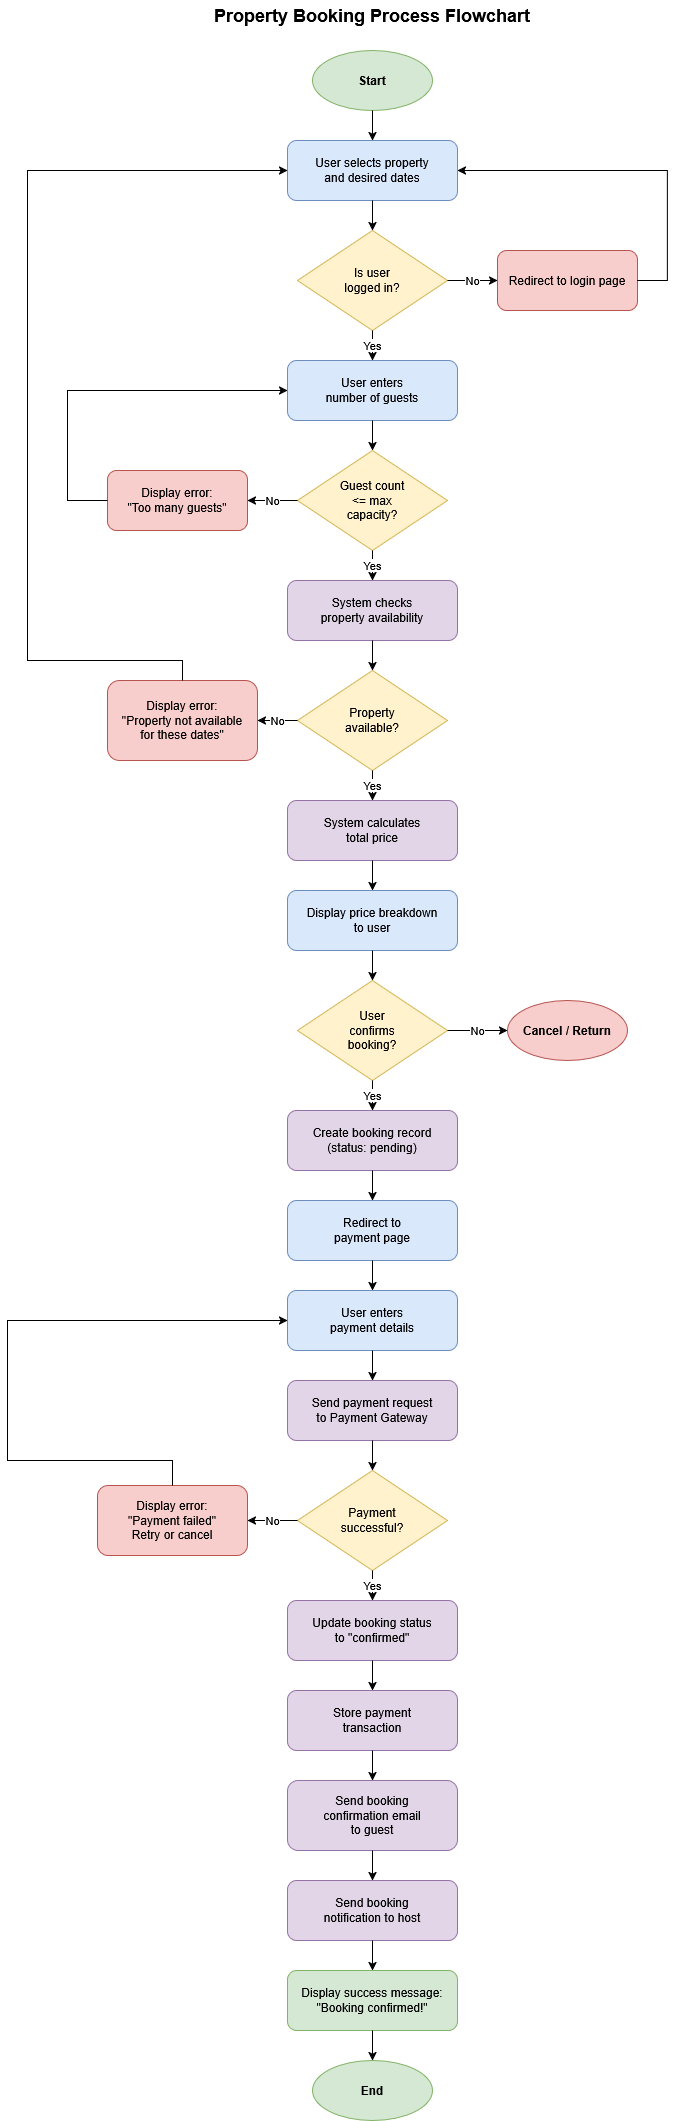

The diagram above was exported from draw.io. Its source (the exported page's mxGraphModel, read from the mxfile embedded in the PNG):
<mxGraphModel dx="1375" dy="872" grid="1" gridSize="10" guides="1" tooltips="1" connect="1" arrows="1" fold="1" page="1" pageScale="1" pageWidth="850" pageHeight="1100" math="0" shadow="0">
  <root>
    <mxCell id="0" />
    <mxCell id="1" parent="0" />
    <mxCell id="title" value="Property Booking Process Flowchart" style="text;html=1;strokeColor=none;fillColor=none;align=center;verticalAlign=middle;whiteSpace=wrap;rounded=0;fontSize=18;fontStyle=1" parent="1" vertex="1">
      <mxGeometry x="225" y="20" width="400" height="30" as="geometry" />
    </mxCell>
    <mxCell id="start" value="Start" style="ellipse;whiteSpace=wrap;html=1;fillColor=#d5e8d4;strokeColor=#82b366;fontStyle=1" parent="1" vertex="1">
      <mxGeometry x="365" y="70" width="120" height="60" as="geometry" />
    </mxCell>
    <mxCell id="step1" value="User selects property&#10;and desired dates" style="rounded=1;whiteSpace=wrap;html=1;fillColor=#dae8fc;strokeColor=#6c8ebf;" parent="1" vertex="1">
      <mxGeometry x="340" y="160" width="170" height="60" as="geometry" />
    </mxCell>
    <mxCell id="decision1" value="Is user&#10;logged in?" style="rhombus;whiteSpace=wrap;html=1;fillColor=#fff2cc;strokeColor=#d6b656;" parent="1" vertex="1">
      <mxGeometry x="350" y="250" width="150" height="100" as="geometry" />
    </mxCell>
    <mxCell id="step2" value="Redirect to login page" style="rounded=1;whiteSpace=wrap;html=1;fillColor=#f8cecc;strokeColor=#b85450;" parent="1" vertex="1">
      <mxGeometry x="550" y="270" width="140" height="60" as="geometry" />
    </mxCell>
    <mxCell id="step3" value="User enters&#10;number of guests" style="rounded=1;whiteSpace=wrap;html=1;fillColor=#dae8fc;strokeColor=#6c8ebf;" parent="1" vertex="1">
      <mxGeometry x="340" y="380" width="170" height="60" as="geometry" />
    </mxCell>
    <mxCell id="decision2" value="Guest count&#10;&lt;= max&#10;capacity?" style="rhombus;whiteSpace=wrap;html=1;fillColor=#fff2cc;strokeColor=#d6b656;" parent="1" vertex="1">
      <mxGeometry x="350" y="470" width="150" height="100" as="geometry" />
    </mxCell>
    <mxCell id="error1" value="Display error:&#10;&quot;Too many guests&quot;" style="rounded=1;whiteSpace=wrap;html=1;fillColor=#f8cecc;strokeColor=#b85450;" parent="1" vertex="1">
      <mxGeometry x="160" y="490" width="140" height="60" as="geometry" />
    </mxCell>
    <mxCell id="step4" value="System checks&#10;property availability" style="rounded=1;whiteSpace=wrap;html=1;fillColor=#e1d5e7;strokeColor=#9673a6;" parent="1" vertex="1">
      <mxGeometry x="340" y="600" width="170" height="60" as="geometry" />
    </mxCell>
    <mxCell id="decision3" value="Property&#10;available?" style="rhombus;whiteSpace=wrap;html=1;fillColor=#fff2cc;strokeColor=#d6b656;" parent="1" vertex="1">
      <mxGeometry x="350" y="690" width="150" height="100" as="geometry" />
    </mxCell>
    <mxCell id="error2" value="Display error:&#10;&quot;Property not available&#10;for these dates&quot;" style="rounded=1;whiteSpace=wrap;html=1;fillColor=#f8cecc;strokeColor=#b85450;" parent="1" vertex="1">
      <mxGeometry x="160" y="700" width="150" height="80" as="geometry" />
    </mxCell>
    <mxCell id="step5" value="System calculates&#10;total price" style="rounded=1;whiteSpace=wrap;html=1;fillColor=#e1d5e7;strokeColor=#9673a6;" parent="1" vertex="1">
      <mxGeometry x="340" y="820" width="170" height="60" as="geometry" />
    </mxCell>
    <mxCell id="step6" value="Display price breakdown&#10;to user" style="rounded=1;whiteSpace=wrap;html=1;fillColor=#dae8fc;strokeColor=#6c8ebf;" parent="1" vertex="1">
      <mxGeometry x="340" y="910" width="170" height="60" as="geometry" />
    </mxCell>
    <mxCell id="decision4" value="User&#10;confirms&#10;booking?" style="rhombus;whiteSpace=wrap;html=1;fillColor=#fff2cc;strokeColor=#d6b656;" parent="1" vertex="1">
      <mxGeometry x="350" y="1000" width="150" height="100" as="geometry" />
    </mxCell>
    <mxCell id="cancel" value="Cancel / Return" style="ellipse;whiteSpace=wrap;html=1;fillColor=#f8cecc;strokeColor=#b85450;fontStyle=1" parent="1" vertex="1">
      <mxGeometry x="560" y="1020" width="120" height="60" as="geometry" />
    </mxCell>
    <mxCell id="step7" value="Create booking record&#10;(status: pending)" style="rounded=1;whiteSpace=wrap;html=1;fillColor=#e1d5e7;strokeColor=#9673a6;" parent="1" vertex="1">
      <mxGeometry x="340" y="1130" width="170" height="60" as="geometry" />
    </mxCell>
    <mxCell id="step8" value="Redirect to&#10;payment page" style="rounded=1;whiteSpace=wrap;html=1;fillColor=#dae8fc;strokeColor=#6c8ebf;" parent="1" vertex="1">
      <mxGeometry x="340" y="1220" width="170" height="60" as="geometry" />
    </mxCell>
    <mxCell id="step9" value="User enters&#10;payment details" style="rounded=1;whiteSpace=wrap;html=1;fillColor=#dae8fc;strokeColor=#6c8ebf;" parent="1" vertex="1">
      <mxGeometry x="340" y="1310" width="170" height="60" as="geometry" />
    </mxCell>
    <mxCell id="step10" value="Send payment request&#10;to Payment Gateway" style="rounded=1;whiteSpace=wrap;html=1;fillColor=#e1d5e7;strokeColor=#9673a6;" parent="1" vertex="1">
      <mxGeometry x="340" y="1400" width="170" height="60" as="geometry" />
    </mxCell>
    <mxCell id="decision5" value="Payment&#10;successful?" style="rhombus;whiteSpace=wrap;html=1;fillColor=#fff2cc;strokeColor=#d6b656;" parent="1" vertex="1">
      <mxGeometry x="350" y="1490" width="150" height="100" as="geometry" />
    </mxCell>
    <mxCell id="error3" value="Display error:&#10;&quot;Payment failed&quot;&#10;Retry or cancel" style="rounded=1;whiteSpace=wrap;html=1;fillColor=#f8cecc;strokeColor=#b85450;" parent="1" vertex="1">
      <mxGeometry x="150" y="1505" width="150" height="70" as="geometry" />
    </mxCell>
    <mxCell id="step11" value="Update booking status&#10;to &quot;confirmed&quot;" style="rounded=1;whiteSpace=wrap;html=1;fillColor=#e1d5e7;strokeColor=#9673a6;" parent="1" vertex="1">
      <mxGeometry x="340" y="1620" width="170" height="60" as="geometry" />
    </mxCell>
    <mxCell id="step12" value="Store payment&#10;transaction" style="rounded=1;whiteSpace=wrap;html=1;fillColor=#e1d5e7;strokeColor=#9673a6;" parent="1" vertex="1">
      <mxGeometry x="340" y="1710" width="170" height="60" as="geometry" />
    </mxCell>
    <mxCell id="step13" value="Send booking&#10;confirmation email&#10;to guest" style="rounded=1;whiteSpace=wrap;html=1;fillColor=#e1d5e7;strokeColor=#9673a6;" parent="1" vertex="1">
      <mxGeometry x="340" y="1800" width="170" height="70" as="geometry" />
    </mxCell>
    <mxCell id="step14" value="Send booking&#10;notification to host" style="rounded=1;whiteSpace=wrap;html=1;fillColor=#e1d5e7;strokeColor=#9673a6;" parent="1" vertex="1">
      <mxGeometry x="340" y="1900" width="170" height="60" as="geometry" />
    </mxCell>
    <mxCell id="step15" value="Display success message:&#10;&quot;Booking confirmed!&quot;" style="rounded=1;whiteSpace=wrap;html=1;fillColor=#d5e8d4;strokeColor=#82b366;" parent="1" vertex="1">
      <mxGeometry x="340" y="1990" width="170" height="60" as="geometry" />
    </mxCell>
    <mxCell id="end" value="End" style="ellipse;whiteSpace=wrap;html=1;fillColor=#d5e8d4;strokeColor=#82b366;fontStyle=1" parent="1" vertex="1">
      <mxGeometry x="365" y="2080" width="120" height="60" as="geometry" />
    </mxCell>
    <mxCell id="conn1" value="" style="endArrow=classic;html=1;rounded=0;" parent="1" source="start" target="step1" edge="1">
      <mxGeometry width="50" height="50" relative="1" as="geometry">
        <mxPoint x="400" y="400" as="sourcePoint" />
        <mxPoint x="450" y="350" as="targetPoint" />
      </mxGeometry>
    </mxCell>
    <mxCell id="conn2" value="" style="endArrow=classic;html=1;rounded=0;" parent="1" source="step1" target="decision1" edge="1">
      <mxGeometry width="50" height="50" relative="1" as="geometry">
        <mxPoint x="400" y="400" as="sourcePoint" />
        <mxPoint x="450" y="350" as="targetPoint" />
      </mxGeometry>
    </mxCell>
    <mxCell id="conn3-no" value="No" style="endArrow=classic;html=1;rounded=0;" parent="1" source="decision1" target="step2" edge="1">
      <mxGeometry width="50" height="50" relative="1" as="geometry">
        <mxPoint x="510" y="300" as="sourcePoint" />
        <mxPoint x="550" y="300" as="targetPoint" />
      </mxGeometry>
    </mxCell>
    <mxCell id="conn3-loop" value="" style="endArrow=classic;html=1;rounded=0;exitX=1;exitY=0.5;entryX=1;entryY=0.5;" parent="1" source="step2" target="step1" edge="1">
      <mxGeometry width="50" height="50" relative="1" as="geometry">
        <mxPoint x="700" y="300" as="sourcePoint" />
        <mxPoint x="700" y="190" as="targetPoint" />
        <Array as="points">
          <mxPoint x="720" y="300" />
          <mxPoint x="720" y="190" />
        </Array>
      </mxGeometry>
    </mxCell>
    <mxCell id="conn4-yes" value="Yes" style="endArrow=classic;html=1;rounded=0;" parent="1" source="decision1" target="step3" edge="1">
      <mxGeometry width="50" height="50" relative="1" as="geometry">
        <mxPoint x="425" y="360" as="sourcePoint" />
        <mxPoint x="425" y="380" as="targetPoint" />
      </mxGeometry>
    </mxCell>
    <mxCell id="conn5" value="" style="endArrow=classic;html=1;rounded=0;" parent="1" source="step3" target="decision2" edge="1">
      <mxGeometry width="50" height="50" relative="1" as="geometry">
        <mxPoint x="400" y="600" as="sourcePoint" />
        <mxPoint x="450" y="550" as="targetPoint" />
      </mxGeometry>
    </mxCell>
    <mxCell id="conn6-no" value="No" style="endArrow=classic;html=1;rounded=0;" parent="1" source="decision2" target="error1" edge="1">
      <mxGeometry width="50" height="50" relative="1" as="geometry">
        <mxPoint x="340" y="520" as="sourcePoint" />
        <mxPoint x="310" y="520" as="targetPoint" />
      </mxGeometry>
    </mxCell>
    <mxCell id="conn6-loop" value="" style="endArrow=classic;html=1;rounded=0;exitX=0;exitY=0.5;entryX=0;entryY=0.5;" parent="1" source="error1" target="step3" edge="1">
      <mxGeometry width="50" height="50" relative="1" as="geometry">
        <mxPoint x="140" y="520" as="sourcePoint" />
        <mxPoint x="140" y="410" as="targetPoint" />
        <Array as="points">
          <mxPoint x="120" y="520" />
          <mxPoint x="120" y="410" />
        </Array>
      </mxGeometry>
    </mxCell>
    <mxCell id="conn7-yes" value="Yes" style="endArrow=classic;html=1;rounded=0;" parent="1" source="decision2" target="step4" edge="1">
      <mxGeometry width="50" height="50" relative="1" as="geometry">
        <mxPoint x="425" y="580" as="sourcePoint" />
        <mxPoint x="425" y="600" as="targetPoint" />
      </mxGeometry>
    </mxCell>
    <mxCell id="conn8" value="" style="endArrow=classic;html=1;rounded=0;" parent="1" source="step4" target="decision3" edge="1">
      <mxGeometry width="50" height="50" relative="1" as="geometry">
        <mxPoint x="400" y="800" as="sourcePoint" />
        <mxPoint x="450" y="750" as="targetPoint" />
      </mxGeometry>
    </mxCell>
    <mxCell id="conn9-no" value="No" style="endArrow=classic;html=1;rounded=0;" parent="1" source="decision3" target="error2" edge="1">
      <mxGeometry width="50" height="50" relative="1" as="geometry">
        <mxPoint x="340" y="740" as="sourcePoint" />
        <mxPoint x="310" y="740" as="targetPoint" />
      </mxGeometry>
    </mxCell>
    <mxCell id="conn9-loop" value="" style="endArrow=classic;html=1;rounded=0;exitX=0.5;exitY=0;entryX=0;entryY=0.5;" parent="1" source="error2" target="step1" edge="1">
      <mxGeometry width="50" height="50" relative="1" as="geometry">
        <mxPoint x="80" y="700" as="sourcePoint" />
        <mxPoint x="80" y="190" as="targetPoint" />
        <Array as="points">
          <mxPoint x="235" y="680" />
          <mxPoint x="80" y="680" />
          <mxPoint x="80" y="190" />
        </Array>
      </mxGeometry>
    </mxCell>
    <mxCell id="conn10-yes" value="Yes" style="endArrow=classic;html=1;rounded=0;" parent="1" source="decision3" target="step5" edge="1">
      <mxGeometry width="50" height="50" relative="1" as="geometry">
        <mxPoint x="425" y="800" as="sourcePoint" />
        <mxPoint x="425" y="820" as="targetPoint" />
      </mxGeometry>
    </mxCell>
    <mxCell id="conn11" value="" style="endArrow=classic;html=1;rounded=0;" parent="1" source="step5" target="step6" edge="1">
      <mxGeometry width="50" height="50" relative="1" as="geometry">
        <mxPoint x="400" y="1000" as="sourcePoint" />
        <mxPoint x="450" y="950" as="targetPoint" />
      </mxGeometry>
    </mxCell>
    <mxCell id="conn12" value="" style="endArrow=classic;html=1;rounded=0;" parent="1" source="step6" target="decision4" edge="1">
      <mxGeometry width="50" height="50" relative="1" as="geometry">
        <mxPoint x="400" y="1100" as="sourcePoint" />
        <mxPoint x="450" y="1050" as="targetPoint" />
      </mxGeometry>
    </mxCell>
    <mxCell id="conn13-no" value="No" style="endArrow=classic;html=1;rounded=0;" parent="1" source="decision4" target="cancel" edge="1">
      <mxGeometry width="50" height="50" relative="1" as="geometry">
        <mxPoint x="510" y="1050" as="sourcePoint" />
        <mxPoint x="560" y="1050" as="targetPoint" />
      </mxGeometry>
    </mxCell>
    <mxCell id="conn14-yes" value="Yes" style="endArrow=classic;html=1;rounded=0;" parent="1" source="decision4" target="step7" edge="1">
      <mxGeometry width="50" height="50" relative="1" as="geometry">
        <mxPoint x="425" y="1110" as="sourcePoint" />
        <mxPoint x="425" y="1130" as="targetPoint" />
      </mxGeometry>
    </mxCell>
    <mxCell id="conn15" value="" style="endArrow=classic;html=1;rounded=0;" parent="1" source="step7" target="step8" edge="1">
      <mxGeometry width="50" height="50" relative="1" as="geometry">
        <mxPoint x="400" y="1300" as="sourcePoint" />
        <mxPoint x="450" y="1250" as="targetPoint" />
      </mxGeometry>
    </mxCell>
    <mxCell id="conn16" value="" style="endArrow=classic;html=1;rounded=0;" parent="1" source="step8" target="step9" edge="1">
      <mxGeometry width="50" height="50" relative="1" as="geometry">
        <mxPoint x="400" y="1400" as="sourcePoint" />
        <mxPoint x="450" y="1350" as="targetPoint" />
      </mxGeometry>
    </mxCell>
    <mxCell id="conn17" value="" style="endArrow=classic;html=1;rounded=0;" parent="1" source="step9" target="step10" edge="1">
      <mxGeometry width="50" height="50" relative="1" as="geometry">
        <mxPoint x="400" y="1500" as="sourcePoint" />
        <mxPoint x="450" y="1450" as="targetPoint" />
      </mxGeometry>
    </mxCell>
    <mxCell id="conn18" value="" style="endArrow=classic;html=1;rounded=0;" parent="1" source="step10" target="decision5" edge="1">
      <mxGeometry width="50" height="50" relative="1" as="geometry">
        <mxPoint x="400" y="1600" as="sourcePoint" />
        <mxPoint x="450" y="1550" as="targetPoint" />
      </mxGeometry>
    </mxCell>
    <mxCell id="conn19-no" value="No" style="endArrow=classic;html=1;rounded=0;" parent="1" source="decision5" target="error3" edge="1">
      <mxGeometry width="50" height="50" relative="1" as="geometry">
        <mxPoint x="340" y="1540" as="sourcePoint" />
        <mxPoint x="310" y="1540" as="targetPoint" />
      </mxGeometry>
    </mxCell>
    <mxCell id="conn19-loop" value="" style="endArrow=classic;html=1;rounded=0;exitX=0.5;exitY=0;entryX=0;entryY=0.5;" parent="1" source="error3" target="step9" edge="1">
      <mxGeometry width="50" height="50" relative="1" as="geometry">
        <mxPoint x="60" y="1500" as="sourcePoint" />
        <mxPoint x="60" y="1340" as="targetPoint" />
        <Array as="points">
          <mxPoint x="225" y="1480" />
          <mxPoint x="60" y="1480" />
          <mxPoint x="60" y="1340" />
        </Array>
      </mxGeometry>
    </mxCell>
    <mxCell id="conn20-yes" value="Yes" style="endArrow=classic;html=1;rounded=0;" parent="1" source="decision5" target="step11" edge="1">
      <mxGeometry width="50" height="50" relative="1" as="geometry">
        <mxPoint x="425" y="1600" as="sourcePoint" />
        <mxPoint x="425" y="1620" as="targetPoint" />
      </mxGeometry>
    </mxCell>
    <mxCell id="conn21" value="" style="endArrow=classic;html=1;rounded=0;" parent="1" source="step11" target="step12" edge="1">
      <mxGeometry width="50" height="50" relative="1" as="geometry">
        <mxPoint x="400" y="1800" as="sourcePoint" />
        <mxPoint x="450" y="1750" as="targetPoint" />
      </mxGeometry>
    </mxCell>
    <mxCell id="conn22" value="" style="endArrow=classic;html=1;rounded=0;" parent="1" source="step12" target="step13" edge="1">
      <mxGeometry width="50" height="50" relative="1" as="geometry">
        <mxPoint x="400" y="1900" as="sourcePoint" />
        <mxPoint x="450" y="1850" as="targetPoint" />
      </mxGeometry>
    </mxCell>
    <mxCell id="conn23" value="" style="endArrow=classic;html=1;rounded=0;" parent="1" source="step13" target="step14" edge="1">
      <mxGeometry width="50" height="50" relative="1" as="geometry">
        <mxPoint x="400" y="2000" as="sourcePoint" />
        <mxPoint x="450" y="1950" as="targetPoint" />
      </mxGeometry>
    </mxCell>
    <mxCell id="conn24" value="" style="endArrow=classic;html=1;rounded=0;" parent="1" source="step14" target="step15" edge="1">
      <mxGeometry width="50" height="50" relative="1" as="geometry">
        <mxPoint x="400" y="2100" as="sourcePoint" />
        <mxPoint x="450" y="2050" as="targetPoint" />
      </mxGeometry>
    </mxCell>
    <mxCell id="conn25" value="" style="endArrow=classic;html=1;rounded=0;" parent="1" source="step15" target="end" edge="1">
      <mxGeometry width="50" height="50" relative="1" as="geometry">
        <mxPoint x="400" y="2200" as="sourcePoint" />
        <mxPoint x="450" y="2150" as="targetPoint" />
      </mxGeometry>
    </mxCell>
  </root>
</mxGraphModel>